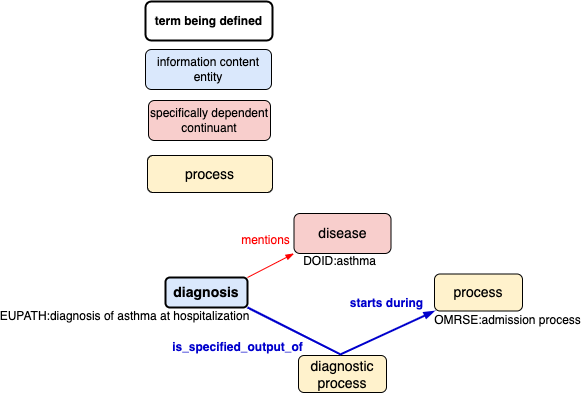

The diagram above was exported from draw.io. Its source (the exported page's mxGraphModel, read from the mxfile embedded in the PNG):
<mxGraphModel dx="1106" dy="763" grid="1" gridSize="10" guides="1" tooltips="1" connect="1" arrows="1" fold="1" page="1" pageScale="1" pageWidth="850" pageHeight="1100" math="0" shadow="0">
  <root>
    <mxCell id="0" />
    <mxCell id="1" parent="0" />
    <mxCell id="_vSRHjljjOfQpkE_BgsX-10" value="&lt;b&gt;&lt;font style=&quot;font-size: 14px&quot;&gt;diagnosis&lt;/font&gt;&lt;/b&gt;" style="rounded=1;whiteSpace=wrap;html=1;fillColor=#dae8fc;strokeColor=#000000;strokeWidth=2;" vertex="1" parent="1">
      <mxGeometry x="443" y="292" width="82" height="30" as="geometry" />
    </mxCell>
    <mxCell id="_vSRHjljjOfQpkE_BgsX-11" value="&lt;span style=&quot;font-size: 14px&quot;&gt;&lt;span&gt;diagnostic process&lt;br&gt;&lt;/span&gt;&lt;/span&gt;" style="rounded=1;whiteSpace=wrap;html=1;fillColor=#fff2cc;strokeColor=#000000;fontStyle=0" vertex="1" parent="1">
      <mxGeometry x="576" y="370" width="88" height="37" as="geometry" />
    </mxCell>
    <mxCell id="_vSRHjljjOfQpkE_BgsX-12" style="edgeStyle=none;rounded=0;orthogonalLoop=1;jettySize=auto;html=1;fontColor=#FFFFFF;endArrow=blockThin;endFill=1;exitX=1;exitY=1;exitDx=0;exitDy=0;entryX=0;entryY=1;entryDx=0;entryDy=0;strokeColor=#0000CC;strokeWidth=2;" edge="1" parent="1" source="_vSRHjljjOfQpkE_BgsX-10" target="_vSRHjljjOfQpkE_BgsX-18">
      <mxGeometry relative="1" as="geometry">
        <mxPoint x="525" y="376" as="sourcePoint" />
        <mxPoint x="280" y="391" as="targetPoint" />
        <Array as="points">
          <mxPoint x="618" y="369" />
        </Array>
      </mxGeometry>
    </mxCell>
    <mxCell id="_vSRHjljjOfQpkE_BgsX-13" value="is_specified_output_of" style="edgeLabel;html=1;align=center;verticalAlign=middle;resizable=0;points=[];fontSize=12;fontColor=#0000CC;fontStyle=1" vertex="1" connectable="0" parent="_vSRHjljjOfQpkE_BgsX-12">
      <mxGeometry x="-0.1246" y="1" relative="1" as="geometry">
        <mxPoint x="-92" y="-1" as="offset" />
      </mxGeometry>
    </mxCell>
    <mxCell id="_vSRHjljjOfQpkE_BgsX-14" value="starts during" style="edgeLabel;html=1;align=center;verticalAlign=middle;resizable=0;points=[];fontSize=12;fontColor=#0000CC;fontStyle=1" vertex="1" connectable="0" parent="_vSRHjljjOfQpkE_BgsX-12">
      <mxGeometry x="-0.1246" y="1" relative="1" as="geometry">
        <mxPoint x="57" y="-45" as="offset" />
      </mxGeometry>
    </mxCell>
    <mxCell id="_vSRHjljjOfQpkE_BgsX-15" value="&lt;span style=&quot;font-size: 14px&quot;&gt;&lt;span&gt;disease&lt;/span&gt;&lt;/span&gt;" style="rounded=1;whiteSpace=wrap;html=1;fillColor=#f8cecc;strokeColor=#000000;fontStyle=0" vertex="1" parent="1">
      <mxGeometry x="571.5" y="228" width="97" height="40" as="geometry" />
    </mxCell>
    <mxCell id="_vSRHjljjOfQpkE_BgsX-16" style="edgeStyle=none;rounded=0;orthogonalLoop=1;jettySize=auto;html=1;fontColor=#FFFFFF;endArrow=blockThin;endFill=1;exitX=1;exitY=0;exitDx=0;exitDy=0;entryX=0;entryY=1;entryDx=0;entryDy=0;strokeColor=#FF0000;" edge="1" parent="1" source="_vSRHjljjOfQpkE_BgsX-10" target="_vSRHjljjOfQpkE_BgsX-15">
      <mxGeometry relative="1" as="geometry">
        <mxPoint x="522.4782608695652" y="332" as="sourcePoint" />
        <mxPoint x="290" y="401" as="targetPoint" />
      </mxGeometry>
    </mxCell>
    <mxCell id="_vSRHjljjOfQpkE_BgsX-17" value="mentions" style="edgeLabel;html=1;align=center;verticalAlign=middle;resizable=0;points=[];fontSize=12;fontColor=#FF0000;" vertex="1" connectable="0" parent="_vSRHjljjOfQpkE_BgsX-16">
      <mxGeometry x="-0.1246" y="1" relative="1" as="geometry">
        <mxPoint x="-2" y="-26" as="offset" />
      </mxGeometry>
    </mxCell>
    <mxCell id="_vSRHjljjOfQpkE_BgsX-18" value="&lt;span style=&quot;font-size: 14px&quot;&gt;&lt;span&gt;process&lt;br&gt;&lt;/span&gt;&lt;/span&gt;" style="rounded=1;whiteSpace=wrap;html=1;fillColor=#fff2cc;strokeColor=#000000;fontStyle=0" vertex="1" parent="1">
      <mxGeometry x="712" y="288.5" width="88" height="37" as="geometry" />
    </mxCell>
    <mxCell id="_vSRHjljjOfQpkE_BgsX-19" value="EUPATH:diagnosis of asthma at hospitalization" style="edgeLabel;html=1;align=center;verticalAlign=middle;resizable=0;points=[];fontSize=12;fontColor=#000000;" vertex="1" connectable="0" parent="1">
      <mxGeometry x="401.99060027980295" y="330.5607363869967" as="geometry" />
    </mxCell>
    <mxCell id="_vSRHjljjOfQpkE_BgsX-20" value="DOID:asthma" style="edgeLabel;html=1;align=center;verticalAlign=middle;resizable=0;points=[];fontSize=12;fontColor=#000000;" vertex="1" connectable="0" parent="1">
      <mxGeometry x="616.990600279803" y="275.5607363869972" as="geometry" />
    </mxCell>
    <mxCell id="_vSRHjljjOfQpkE_BgsX-21" value="OMRSE:admission process" style="edgeLabel;html=1;align=center;verticalAlign=middle;resizable=0;points=[];fontSize=12;fontColor=#000000;" vertex="1" connectable="0" parent="1">
      <mxGeometry x="784.990600279803" y="334.5607363869967" as="geometry" />
    </mxCell>
    <mxCell id="_vSRHjljjOfQpkE_BgsX-22" value="&lt;span style=&quot;font-size: 14px&quot;&gt;&lt;span&gt;process&lt;br&gt;&lt;/span&gt;&lt;/span&gt;" style="rounded=1;whiteSpace=wrap;html=1;fillColor=#fff2cc;strokeColor=#000000;fontStyle=0" vertex="1" parent="1">
      <mxGeometry x="425" y="170" width="125" height="37" as="geometry" />
    </mxCell>
    <mxCell id="_vSRHjljjOfQpkE_BgsX-27" value="specifically dependent continuant" style="rounded=1;whiteSpace=wrap;html=1;fillColor=#f8cecc;strokeColor=#000000;fontStyle=0;labelBackgroundColor=none;labelBorderColor=none;" vertex="1" parent="1">
      <mxGeometry x="426" y="115" width="122" height="40" as="geometry" />
    </mxCell>
    <mxCell id="_vSRHjljjOfQpkE_BgsX-28" value="&lt;font style=&quot;font-size: 12px&quot;&gt;information content entity&lt;/font&gt;" style="rounded=1;whiteSpace=wrap;html=1;fillColor=#dae8fc;strokeColor=#000000;fontStyle=0" vertex="1" parent="1">
      <mxGeometry x="423" y="64" width="126" height="40" as="geometry" />
    </mxCell>
    <mxCell id="_vSRHjljjOfQpkE_BgsX-29" value="&lt;b&gt;term being defined&lt;/b&gt;" style="rounded=1;whiteSpace=wrap;html=1;fontStyle=0;strokeWidth=2;" vertex="1" parent="1">
      <mxGeometry x="423" y="16" width="127" height="39" as="geometry" />
    </mxCell>
  </root>
</mxGraphModel>